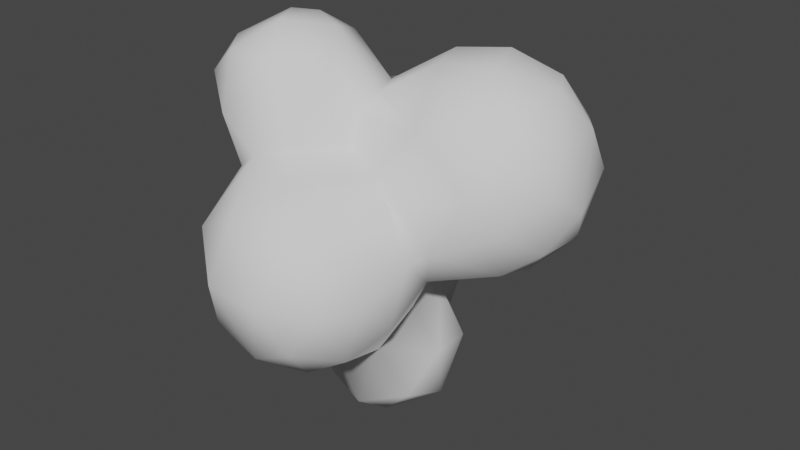 # Source: smoke.blend  (saved by Blender 3.1.7; exported with 4.5.12 LTS)
import bpy
from mathutils import Matrix  # noqa: F401  (used for matrix-valued properties, if any)

bpy.ops.wm.read_factory_settings(use_empty=True)
scene = bpy.context.scene
scene.name = 'Scene'

# ---- collections
col_collection = bpy.data.collections.new('Collection'); scene.collection.children.link(col_collection)

# ---- world
world_world = bpy.data.worlds.new('World'); scene.world = world_world
world_world.use_nodes = True; world_world.node_tree.nodes.clear()
_N = world_world.node_tree.nodes; _L = world_world.node_tree.links
n0 = _N.new('ShaderNodeOutputWorld'); n0.name = 'World Output'; n0.location = (300, 300)
n1 = _N.new('ShaderNodeBackground'); n1.name = 'Background'; n1.location = (10, 300)
n1.inputs[0].default_value = (0.05088, 0.05088, 0.05088, 1.0)
_L.new(n1.outputs[0], n0.inputs[0])
n0.is_active_output = True
world_world.color = (0.05088, 0.05088, 0.05088)
world_world.use_sun_shadow = False
world_world.sun_shadow_jitter_overblur = 0.0

# ---- meshes
me_mesh = bpy.data.meshes.new('Mesh')
me_mesh.from_pydata([(-0.2434, -0.1861, -0.1221), (-0.3152, -0.1006, 0.005338), (-0.3234, 0.02986, -0.07307), (-0.2368, -0.2029, 0.1147), (-0.08942, -0.3189, 0.02436), (-0.2257, -0.0354, -0.2299), (-0.142, -0.2508, -0.1524), (0.006159, -0.2509, -0.2123), (0.08425, -0.3185, 0.008991), (-0.1098, -0.108, -0.2927), (0.1132, -0.1498, -0.2663), (-0.1331, 0.2006, -0.4316), (-0.1526, 0.3151, -0.4112), (0.08548, 0.09557, -0.5176), (-0.0635, 0.1436, -0.498), (-0.05675, 0.297, -0.5639), (-0.003125, 0.2084, -0.5814), (-0.2394, 0.1085, -0.1936), (-0.1256, 0.1509, -0.2771), (-0.1326, 0.3014, -0.1845), (-0.2696, 0.2994, -0.06452), (-0.2411, 0.2138, -0.08878), (-0.05953, 0.06159, -0.3293), (-0.236, -0.03637, 0.2481), (-0.4268, 0.2312, 0.2549), (-0.4789, 0.2408, 0.4425), (-0.2959, 0.02371, 0.2151), (-0.2956, 0.1121, 0.1496), (-0.4191, 0.08684, 0.2786), (-0.3359, 0.3268, 0.1968), (-0.2611, 0.2119, 0.1219), (-0.4135, 0.1408, 0.5696), (-0.4125, 0.03766, 0.4826), (-0.3139, 0.02052, 0.5698), (-0.3997, 0.2592, 0.584), (-0.3103, 0.266, 0.6403), (-0.05876, -0.2445, 0.2143), (-0.1548, -0.05946, 0.3107), (-0.2857, -0.05197, 0.4044), (0.04591, -0.1188, 0.3033), (-0.01279, 0.006422, 0.3437), (0.04844, 0.1284, 0.3355), (0.04604, 0.1765, 0.4197), (-0.1524, 0.004929, 0.5667), (-0.2198, 0.1307, 0.6524), (-0.2251, 0.3018, 0.6403), (-0.108, 0.2457, 0.6312), (-0.02799, 0.1341, 0.5633), (0.04759, 0.25, 0.4613), (-0.3353, 0.3591, -0.04353), (-0.4122, 0.5012, 0.05006), (-0.3365, 0.5053, -0.1706), (-0.3746, 0.6152, -0.1273), (-0.3905, 0.7048, 0.001422), (-0.3051, 0.7892, -0.08794), (-0.2641, 0.863, 0.1002), (-0.129, 0.3832, -0.2569), (-0.06932, 0.4829, -0.3094), (-0.05898, 0.4139, -0.5131), (0.06699, 0.4922, -0.4648), (0.03552, 0.5195, -0.3006), (-0.2621, 0.4792, -0.2333), (-0.2211, 0.7213, -0.2332), (-0.1497, 0.6117, -0.2898), (-0.08338, 0.8724, -0.1347), (-0.2286, 0.866, -0.06931), (-0.0856, 0.9186, 0.06846), (-0.001678, 0.7372, -0.2568), (0.08696, 0.8609, -0.07154), (-0.4308, 0.3313, 0.3409), (-0.3337, 0.3839, 0.213), (-0.2919, 0.4581, 0.3122), (-0.4018, 0.6115, 0.1408), (-0.3395, 0.6288, 0.2587), (-0.3617, 0.4044, 0.4888), (-0.3296, 0.7574, 0.1872), (-0.2327, 0.6956, 0.325), (-0.1928, 0.827, 0.2451), (-0.1862, 0.4829, 0.3828), (-0.1331, 0.6724, 0.3687), (-0.1707, 0.3952, 0.5724), (0.05752, 0.643, 0.4085), (-0.009477, 0.3725, 0.4553), (-0.03288, 0.4332, 0.4208), (0.1678, 0.4541, 0.5705), (-0.05554, 0.7727, 0.3248), (-0.03093, 0.8794, 0.2069), (0.08358, 0.8783, 0.0719), (0.1369, 0.7779, 0.2695), (0.1458, -0.2507, -0.1469), (0.2373, -0.1192, -0.1926), (0.3003, -0.1264, -0.004678), (0.3067, -0.006653, -0.1134), (0.07027, 0.0325, -0.3375), (0.1245, 0.184, -0.5741), (0.1063, 0.3222, -0.6001), (0.2375, 0.1503, -0.4586), (0.2603, 0.2939, -0.5077), (0.2857, 0.2473, -0.3203), (0.185, 0.08234, -0.272), (0.1678, 0.3174, -0.1178), (0.2117, 0.2102, -0.1719), (0.2498, 0.2443, -0.07694), (0.3275, 0.04107, 0.08349), (0.3043, 0.1536, -0.0283), (0.4926, 0.2486, 0.0169), (0.1308, -0.2464, 0.1688), (0.2303, -0.2357, -0.003437), (0.2499, -0.1467, 0.1456), (0.1736, -0.1412, 0.2366), (0.2447, 0.05499, 0.2473), (0.1682, 0.07519, 0.2942), (0.2741, 0.1259, 0.4365), (0.3645, 0.09146, 0.1053), (0.5361, 0.1679, 0.1839), (0.4608, 0.1129, 0.2789), (0.3964, 0.1255, 0.4054), (0.2528, 0.2033, 0.5201), (0.206, 0.3221, 0.5665), (0.4687, 0.2617, 0.5146), (0.5941, 0.3122, 0.09345), (0.622, 0.2993, 0.2886), (0.5361, 0.2037, 0.3875), (0.1294, 0.4212, -0.5398), (0.1452, 0.4851, -0.3139), (0.194, 0.4557, -0.4604), (0.255, 0.4111, -0.3525), (0.1824, 0.387, -0.1974), (0.1381, 0.5464, -0.2376), (0.2441, 0.4527, -0.1176), (0.2896, 0.5855, -0.07445), (0.4624, 0.45, -0.05663), (0.5115, 0.6177, 0.05198), (0.1474, 0.753, -0.1528), (0.2869, 0.6828, -0.005828), (0.185, 0.6253, 0.5067), (0.3828, 0.3442, 0.582), (0.4602, 0.5722, 0.5188), (0.3173, 0.5177, 0.5844), (0.2435, 0.7635, 0.1149), (0.2642, 0.7427, 0.3517), (0.463, 0.7159, 0.17), (0.3827, 0.7521, 0.2949), (0.3777, 0.6813, 0.4661), (0.6492, 0.409, 0.203), (0.5971, 0.4845, 0.0802), (0.6022, 0.5966, 0.2629), (0.5236, 0.4578, 0.5191), (0.5962, 0.3438, 0.418), (0.5933, 0.5309, 0.403), (0.4889, 0.6818, 0.3716)], [], [(4, 3, 0), (6, 0, 9), (7, 4, 6), (9, 93, 10), (18, 12, 11), (93, 22, 13), (15, 16, 14), (11, 15, 14), (2, 17, 5), (21, 19, 18), (2, 5, 0), (28, 25, 24), (26, 27, 1), (27, 30, 2), (29, 30, 24), (31, 32, 33), (35, 31, 44), (31, 34, 25), (4, 36, 3), (27, 28, 24, 30), (39, 37, 36), (37, 38, 23), (37, 43, 38), (47, 46, 44), (40, 47, 43), (48, 47, 42), (37, 40, 43), (42, 47, 40), (38, 43, 33), (44, 45, 35), (38, 32, 28), (42, 40, 41), (50, 53, 52), (12, 56, 57), (58, 59, 123), (59, 58, 57), (60, 59, 57), (61, 62, 63), (61, 63, 57), (57, 67, 60), (20, 49, 61), (65, 54, 55), (70, 49, 20), (69, 70, 29), (70, 72, 50), (71, 73, 70), (35, 74, 34), (55, 53, 75), (84, 83, 82), (82, 83, 78), (83, 81, 78), (46, 82, 80), (85, 77, 79), (55, 66, 65), (86, 85, 88), (77, 86, 55), (86, 77, 85), (78, 73, 71), (78, 71, 74), (45, 80, 35), (69, 74, 71), (89, 107, 8), (92, 91, 90), (90, 107, 89), (99, 93, 13), (96, 99, 13), (94, 96, 13), (95, 97, 94), (97, 98, 96), (101, 99, 98), (101, 104, 92), (104, 103, 92), (102, 105, 104), (99, 90, 10), (8, 107, 106), (111, 110, 112), (113, 115, 110), (103, 113, 110), (48, 42, 112), (117, 48, 112), (136, 117, 119), (114, 113, 105), (114, 105, 120), (115, 114, 122), (121, 114, 120), (110, 39, 109), (110, 109, 108), (126, 125, 124), (126, 97, 125), (127, 98, 126), (129, 131, 102), (129, 102, 100), (100, 127, 128), (129, 100, 128), (68, 139, 134), (131, 120, 105), (84, 82, 118), (143, 138, 137), (137, 138, 147), (136, 84, 118), (140, 139, 88), (140, 88, 81), (139, 141, 134), (143, 140, 135), (144, 120, 145), (132, 146, 145), (146, 149, 144), (144, 121, 120), (146, 144, 145), (147, 148, 149), (149, 150, 137), (137, 147, 149), (150, 141, 142), (146, 141, 150), (150, 143, 137), (7, 89, 8), (16, 94, 13), (8, 106, 36), (106, 109, 39), (60, 128, 124), (60, 67, 128), (127, 100, 101), (46, 48, 82), (136, 118, 117), (139, 68, 87), (1, 2, 0), (2, 21, 17), (0, 6, 4), (5, 9, 0), (7, 6, 9), (4, 7, 8), (7, 9, 10), (3, 1, 0), (22, 18, 11), (12, 15, 11), (14, 13, 22), (13, 14, 16), (16, 15, 95), (14, 22, 11), (9, 5, 18), (17, 18, 5), (21, 18, 17), (56, 12, 18), (18, 19, 56), (9, 18, 22), (19, 21, 20), (9, 22, 93), (3, 23, 1), (25, 69, 24), (28, 23, 38), (28, 26, 23), (81, 83, 84, 135), (28, 27, 26), (38, 33, 32), (31, 35, 34), (32, 31, 25), (33, 44, 31), (36, 37, 3), (4, 8, 36), (40, 37, 39), (106, 39, 36), (3, 37, 23), (39, 41, 40), (43, 47, 44), (43, 44, 33), (46, 45, 44), (46, 47, 48), (20, 21, 30), (1, 23, 26), (28, 32, 25), (52, 62, 51), (51, 62, 61), (51, 50, 52), (49, 50, 51), (52, 53, 54), (53, 55, 54), (54, 62, 52), (12, 57, 58), (58, 95, 15), (58, 123, 95), (12, 58, 15), (20, 61, 19), (56, 61, 57), (56, 19, 61), (62, 67, 63), (62, 64, 67), (65, 66, 64), (67, 68, 133), (66, 68, 64), (62, 65, 64), (64, 68, 67), (54, 65, 62), (49, 51, 61), (63, 67, 57), (49, 70, 50), (70, 30, 29), (20, 30, 70), (69, 71, 70), (70, 73, 72), (69, 25, 74), (25, 34, 74), (74, 35, 80), (53, 72, 75), (72, 73, 75), (78, 76, 73), (79, 76, 78), (78, 80, 82), (78, 81, 79), (112, 110, 115, 116), (75, 76, 77), (76, 79, 77), (55, 86, 66), (88, 85, 79), (86, 87, 66), (86, 88, 87), (74, 80, 78), (75, 77, 55), (50, 72, 53), (76, 75, 73), (81, 88, 79), (10, 90, 89), (91, 107, 90), (97, 96, 94), (98, 99, 96), (99, 101, 92), (99, 92, 90), (101, 102, 104), (104, 113, 103), (100, 102, 101), (93, 99, 10), (92, 103, 91), (108, 109, 106), (91, 103, 108), (91, 108, 107), (107, 108, 106), (39, 110, 111), (113, 114, 115), (42, 41, 111, 112), (108, 103, 110), (118, 48, 117), (112, 119, 117), (116, 119, 112), (121, 122, 114), (122, 119, 116), (122, 148, 119), (133, 130, 128, 67), (121, 148, 122), (116, 115, 122), (123, 125, 97), (95, 123, 97), (124, 125, 59), (59, 125, 123), (124, 127, 126), (131, 105, 102), (129, 130, 131), (130, 134, 132), (131, 130, 132), (128, 127, 124), (130, 129, 128), (133, 68, 134), (131, 132, 145), (133, 134, 130), (48, 118, 82), (136, 147, 138), (138, 84, 136), (143, 135, 138), (138, 135, 84), (140, 142, 139), (87, 88, 139), (142, 141, 139), (146, 150, 149), (144, 148, 121), (144, 149, 148), (119, 147, 136), (148, 147, 119), (141, 146, 132), (81, 135, 140), (143, 142, 140), (143, 150, 142), (7, 10, 89), (95, 94, 16), (111, 41, 39), (60, 124, 59), (97, 126, 98), (98, 127, 101), (69, 29, 24), (46, 80, 45), (2, 1, 27), (30, 21, 2), (87, 68, 66), (104, 105, 113), (134, 141, 132), (131, 145, 120)])
me_mesh.polygons.foreach_set('use_smooth', [True] * 293)
_uv = me_mesh.uv_layers.new(name='UVMap')
_uv.uv.foreach_set('vector', [0.9607, 0.09333, 0.8906, 0.06259, 0.9257, 0.0, 0.3349, 0.379, 0.2872, 0.3756, 0.344, 0.2996, 0.641, 0.7803, 0.7279, 0.8458, 0.6517, 0.836, 0.344, 0.2996, 0.3697, 0.219, 0.4049, 0.2893, 0.2786, 0.2152, 0.2661, 0.1374, 0.3014, 0.1706, 0.8526, 0.8399, 0.8677, 0.8027, 0.9174, 0.884, 0.3304, 0.1029, 0.3681, 0.1232, 0.3476, 0.1689, 0.3014, 0.1706, 0.3304, 0.1029, 0.3476, 0.1689, 0.207, 0.3207, 0.2392, 0.2602, 0.2832, 0.3015, 0.1909, 0.2434, 0.2217, 0.1811, 0.2786, 0.2152, 0.207, 0.3207, 0.2832, 0.3015, 0.2872, 0.3756, 0.08786, 0.3783, 0.0, 0.3631, 0.05919, 0.3251, 0.1486, 0.3721, 0.1441, 0.3295, 0.22, 0.379, 0.1441, 0.3295, 0.1373, 0.2853, 0.207, 0.3207, 0.0749, 0.2693, 0.1373, 0.2853, 0.05919, 0.3251, 0.5752, 0.8599, 0.6144, 0.8992, 0.5653, 0.9236, 0.5123, 0.8366, 0.5752, 0.8599, 0.503, 0.903, 0.5752, 0.8599, 0.5526, 0.8213, 0.6178, 0.8157, 0.9607, 0.09333, 0.9026, 0.1473, 0.8906, 0.06259, 0.1441, 0.3295, 0.08786, 0.3783, 0.05919, 0.3251, 0.1373, 0.2853, 0.8495, 0.1973, 0.8103, 0.1313, 0.9026, 0.1473, 0.7143, 0.88, 0.6633, 0.8546, 0.7296, 0.8458, 0.7143, 0.88, 0.6286, 0.9376, 0.6633, 0.8546, 0.3011, 0.709, 0.316, 0.7705, 0.2564, 0.777, 0.7296, 0.9441, 0.6632, 1.0, 0.6286, 0.9376, 0.3699, 0.6921, 0.3011, 0.709, 0.3517, 0.6657, 0.7143, 0.88, 0.7296, 0.9441, 0.6286, 0.9376, 0.3517, 0.6657, 0.3011, 0.709, 0.2978, 0.6233, 0.6178, 0.9614, 0.528, 0.9649, 0.5653, 0.9236, 0.2564, 0.777, 0.3167, 0.8143, 0.292, 0.8271, 0.1241, 0.4316, 0.05317, 0.4318, 0.08786, 0.3783, 0.3517, 0.6657, 0.2978, 0.6233, 0.3502, 0.6339, 0.05037, 0.1923, 0.0219, 0.1102, 0.07589, 0.1154, 0.2736, 0.8271, 0.3344, 0.8323, 0.3149, 0.8722, 0.9555, 0.5808, 0.8993, 0.5895, 0.9147, 0.5541, 0.2662, 0.9384, 0.2379, 0.884, 0.3149, 0.8722, 0.3272, 0.9164, 0.2662, 0.9384, 0.3149, 0.8722, 0.1599, 0.128, 0.1166, 0.03893, 0.1726, 0.05693, 0.1599, 0.128, 0.1726, 0.05693, 0.2267, 0.08711, 0.4159, 0.1632, 0.462, 0.06717, 0.4496, 0.1593, 0.1589, 0.222, 0.1237, 0.214, 0.1599, 0.128, 0.4655, 0.4832, 0.483, 0.4478, 0.5313, 0.5069, 0.1453, 0.5068, 0.212, 0.4562, 0.2379, 0.4813, 0.01586, 0.3068, 0.05898, 0.2523, 0.0749, 0.2693, 0.1453, 0.5068, 0.08252, 0.44, 0.141, 0.4318, 0.09763, 0.5319, 0.05038, 0.4831, 0.1453, 0.5068, 0.8078, 0.6961, 0.8646, 0.741, 0.8069, 0.7396, 0.5313, 0.5069, 0.5403, 0.4321, 0.5866, 0.4963, 0.04451, 0.7392, 0.08388, 0.6439, 0.09725, 0.6667, 0.9458, 0.6319, 0.9599, 0.6445, 0.9465, 0.7022, 0.08388, 0.6439, 0.015, 0.6447, 0.07399, 0.5786, 0.316, 0.7705, 0.4049, 0.7325, 0.3687, 0.8057, 0.5798, 0.622, 0.572, 0.5606, 0.6218, 0.5983, 0.5313, 0.5069, 0.4794, 0.5656, 0.4655, 0.4832, 0.5215, 0.6119, 0.5798, 0.622, 0.5231, 0.6774, 0.572, 0.5606, 0.5215, 0.6119, 0.5313, 0.5069, 0.5215, 0.6119, 0.572, 0.5606, 0.5798, 0.622, 0.07399, 0.5786, 0.05038, 0.4831, 0.09763, 0.5319, 0.9465, 0.7022, 0.9448, 0.7556, 0.8646, 0.741, 0.8301, 0.6654, 0.8757, 0.6577, 0.8078, 0.6961, 0.8904, 0.8027, 0.8646, 0.741, 0.9448, 0.7556, 0.68, 0.737, 0.7455, 0.7155, 0.7375, 0.7845, 0.7073, 0.6319, 0.7509, 0.6679, 0.6695, 0.6738, 0.6695, 0.6738, 0.7455, 0.7155, 0.68, 0.737, 0.8087, 0.8783, 0.8526, 0.8399, 0.9174, 0.884, 0.8704, 0.9365, 0.8087, 0.8783, 0.9174, 0.884, 0.9304, 0.9234, 0.8704, 0.9365, 0.9174, 0.884, 0.9509, 0.5213, 0.8874, 0.4841, 0.9555, 0.4653, 0.8874, 0.4841, 0.8303, 0.4584, 0.8961, 0.4321, 0.4634, 0.9506, 0.4282, 0.9937, 0.4049, 0.9172, 0.5239, 0.2957, 0.5904, 0.3222, 0.5585, 0.3895, 0.5904, 0.3222, 0.6253, 0.3649, 0.5585, 0.3895, 0.5645, 0.2823, 0.6611, 0.3025, 0.5904, 0.3222, 0.4808, 0.3476, 0.5102, 0.4301, 0.4519, 0.4321, 0.7375, 0.7845, 0.7455, 0.7155, 0.8058, 0.7652, 0.8276, 0.4636, 0.8141, 0.4885, 0.7583, 0.4321, 0.794, 0.5616, 0.7272, 0.5135, 0.8141, 0.4885, 0.8187, 0.5581, 0.794, 0.5616, 0.8141, 0.4885, 0.1387, 0.7026, 0.1734, 0.7028, 0.1891, 0.7888, 0.1433, 0.7892, 0.1387, 0.7026, 0.1891, 0.7888, 0.08174, 0.8273, 0.1433, 0.7892, 0.1262, 0.8525, 0.7101, 0.5657, 0.794, 0.5616, 0.7411, 0.6319, 0.7101, 0.5657, 0.7411, 0.6319, 0.6829, 0.6257, 0.7272, 0.5135, 0.7101, 0.5657, 0.6673, 0.4955, 0.6406, 0.5559, 0.7101, 0.5657, 0.6829, 0.6257, 0.3689, 0.5476, 0.2703, 0.5706, 0.2929, 0.518, 0.3689, 0.5476, 0.2929, 0.518, 0.318, 0.4759, 0.3332, 0.9912, 0.2822, 0.9822, 0.3344, 0.9552, 0.8276, 0.5263, 0.8874, 0.4841, 0.8701, 0.5552, 0.4841, 0.8799, 0.4049, 0.9172, 0.4227, 0.8511, 0.5601, 0.2005, 0.6396, 0.2222, 0.5645, 0.2823, 0.5601, 0.2005, 0.5645, 0.2823, 0.5325, 0.2463, 0.503, 0.916, 0.4841, 0.8799, 0.503, 0.8157, 0.5601, 0.2005, 0.5325, 0.2463, 0.4986, 0.157, 0.5479, 0.01997, 0.6433, 0.06775, 0.6158, 0.1092, 0.6396, 0.2222, 0.7154, 0.2848, 0.6611, 0.3025, 0.04451, 0.7392, 0.09725, 0.6667, 0.09133, 0.768, 0.8335, 0.1974, 0.9196, 0.1973, 0.8658, 0.2322, 0.8658, 0.2322, 0.9196, 0.1973, 0.893, 0.2757, 0.08174, 0.8273, 0.04451, 0.7392, 0.09133, 0.768, 0.5314, 0.7371, 0.451, 0.6805, 0.5231, 0.6774, 0.5314, 0.7371, 0.5231, 0.6774, 0.6026, 0.6713, 0.6433, 0.06775, 0.7194, 0.1076, 0.6158, 0.1092, 0.5565, 0.7973, 0.5314, 0.7371, 0.6142, 0.7355, 0.768, 0.2478, 0.7154, 0.2848, 0.7199, 0.2172, 0.6934, 0.1564, 0.781, 0.166, 0.7199, 0.2172, 0.7855, 0.3178, 0.8354, 0.3003, 0.8277, 0.3897, 0.6286, 0.6054, 0.6406, 0.5559, 0.6829, 0.6257, 0.781, 0.166, 0.768, 0.2478, 0.7199, 0.2172, 0.893, 0.2757, 0.899, 0.3446, 0.8354, 0.3003, 0.8354, 0.3003, 0.797, 0.245, 0.8658, 0.2322, 0.8658, 0.2322, 0.893, 0.2757, 0.8354, 0.3003, 0.5025, 0.8157, 0.4337, 0.7657, 0.4879, 0.7667, 0.781, 0.166, 0.7194, 0.1076, 0.7855, 0.1159, 0.797, 0.245, 0.8335, 0.1974, 0.8658, 0.2322, 0.641, 0.7803, 0.68, 0.737, 0.7375, 0.7845, 0.3681, 0.1232, 0.4049, 0.116, 0.4014, 0.1621, 0.7375, 0.7845, 0.8058, 0.7652, 0.8069, 0.8338, 0.2623, 0.4882, 0.2929, 0.518, 0.2703, 0.5706, 0.4496, 0.1593, 0.4986, 0.157, 0.475, 0.1851, 0.4496, 0.1593, 0.462, 0.06717, 0.4986, 0.157, 0.4841, 0.8799, 0.503, 0.916, 0.4634, 0.9506, 0.316, 0.7705, 0.3699, 0.6921, 0.4049, 0.7325, 0.08174, 0.8273, 0.09133, 0.768, 0.1433, 0.7892, 0.6433, 0.06775, 0.5479, 0.01997, 0.5906, 0.007006, 0.22, 0.379, 0.207, 0.3207, 0.2872, 0.3756, 0.207, 0.3207, 0.1909, 0.2434, 0.2392, 0.2602, 0.9257, 0.0, 0.9628, 0.02841, 0.9607, 0.09333, 0.2832, 0.3015, 0.344, 0.2996, 0.2872, 0.3756, 0.3872, 0.3484, 0.3349, 0.379, 0.344, 0.2996, 0.7279, 0.8458, 0.641, 0.7803, 0.7375, 0.7845, 0.3872, 0.3484, 0.344, 0.2996, 0.4049, 0.2893, 0.8906, 0.06259, 0.8662, 0.004556, 0.9257, 0.0, 0.3277, 0.2277, 0.2786, 0.2152, 0.3014, 0.1706, 0.2661, 0.1374, 0.3304, 0.1029, 0.3014, 0.1706, 0.9304, 0.8429, 0.9174, 0.884, 0.8677, 0.8027, 0.4014, 0.1621, 0.3476, 0.1689, 0.3681, 0.1232, 0.3681, 0.1232, 0.3304, 0.1029, 0.3754, 0.06593, 0.3476, 0.1689, 0.3277, 0.2277, 0.3014, 0.1706, 0.344, 0.2996, 0.2832, 0.3015, 0.2786, 0.2152, 0.2392, 0.2602, 0.2786, 0.2152, 0.2832, 0.3015, 0.1909, 0.2434, 0.2786, 0.2152, 0.2392, 0.2602, 0.394, 0.8271, 0.398, 0.8931, 0.3344, 0.8931, 0.2786, 0.2152, 0.2217, 0.1811, 0.2212, 0.1391, 0.344, 0.2996, 0.2786, 0.2152, 0.3277, 0.2277, 0.2217, 0.1811, 0.1909, 0.2434, 0.1589, 0.222, 0.344, 0.2996, 0.3277, 0.2277, 0.3697, 0.219, 0.8906, 0.06259, 0.8064, 0.0881, 0.8662, 0.004556, 0.0, 0.3631, 0.01586, 0.3068, 0.05919, 0.3251, 0.08786, 0.3783, 0.1698, 0.3909, 0.1241, 0.4316, 0.08786, 0.3783, 0.1486, 0.3721, 0.1698, 0.3909, 0.015, 0.6447, 0.08388, 0.6439, 0.04451, 0.7392, 0.0, 0.7099, 0.08786, 0.3783, 0.1441, 0.3295, 0.1486, 0.3721, 0.6178, 0.9614, 0.5653, 0.9236, 0.6144, 0.8992, 0.5752, 0.8599, 0.5123, 0.8366, 0.5526, 0.8213, 0.6144, 0.8992, 0.5752, 0.8599, 0.6178, 0.8157, 0.5653, 0.9236, 0.503, 0.903, 0.5752, 0.8599, 0.9026, 0.1473, 0.8103, 0.1313, 0.8906, 0.06259, 0.7279, 0.8458, 0.7375, 0.7845, 0.8069, 0.8338, 0.7919, 0.1822, 0.8103, 0.1313, 0.8495, 0.1973, 0.9266, 0.1973, 0.8495, 0.1973, 0.9026, 0.1473, 0.8906, 0.06259, 0.8103, 0.1313, 0.8064, 0.0881, 0.2703, 0.5706, 0.3502, 0.6339, 0.2978, 0.6233, 0.2379, 0.7112, 0.3011, 0.709, 0.2564, 0.777, 0.528, 0.9649, 0.503, 0.903, 0.5653, 0.9236, 0.316, 0.7705, 0.3167, 0.8143, 0.2564, 0.777, 0.316, 0.7705, 0.3011, 0.709, 0.3699, 0.6921, 0.1589, 0.222, 0.1909, 0.2434, 0.1373, 0.2853, 0.8662, 0.004556, 0.8064, 0.0881, 0.7855, 0.05737, 0.08786, 0.3783, 0.05317, 0.4318, 0.0, 0.3631, 0.07589, 0.1154, 0.1166, 0.03893, 0.1203, 0.1403, 0.1203, 0.1403, 0.1166, 0.03893, 0.1599, 0.128, 0.1203, 0.1403, 0.05037, 0.1923, 0.07589, 0.1154, 0.1237, 0.214, 0.05037, 0.1923, 0.1203, 0.1403, 0.07589, 0.1154, 0.0219, 0.1102, 0.04592, 0.05328, 0.5403, 0.4321, 0.5313, 0.5069, 0.483, 0.4478, 0.04592, 0.05328, 0.1166, 0.03893, 0.07589, 0.1154, 0.2736, 0.8271, 0.3149, 0.8722, 0.2379, 0.884, 0.292, 0.07217, 0.3754, 0.06593, 0.3304, 0.1029, 0.292, 0.07217, 0.3453, 0.03976, 0.3754, 0.06593, 0.2661, 0.1374, 0.292, 0.07217, 0.3304, 0.1029, 0.1589, 0.222, 0.1599, 0.128, 0.2217, 0.1811, 0.2212, 0.1391, 0.1599, 0.128, 0.2267, 0.08711, 0.2212, 0.1391, 0.2217, 0.1811, 0.1599, 0.128, 0.1166, 0.03893, 0.1752, 0.0, 0.1726, 0.05693, 0.4067, 0.04945, 0.4816, 0.0, 0.462, 0.06717, 0.4655, 0.4832, 0.4794, 0.5656, 0.4143, 0.52, 0.462, 0.06717, 0.5479, 0.01997, 0.5357, 0.07245, 0.4794, 0.5656, 0.4049, 0.5921, 0.4143, 0.52, 0.4248, 0.4418, 0.4655, 0.4832, 0.4143, 0.52, 0.4816, 0.0, 0.5479, 0.01997, 0.462, 0.06717, 0.04592, 0.05328, 0.04429, 0.02003, 0.1166, 0.03893, 0.1237, 0.214, 0.1203, 0.1403, 0.1599, 0.128, 0.4049, 0.1028, 0.462, 0.06717, 0.4159, 0.1632, 0.212, 0.4562, 0.1453, 0.5068, 0.141, 0.4318, 0.05898, 0.2523, 0.1373, 0.2853, 0.0749, 0.2693, 0.1589, 0.222, 0.1373, 0.2853, 0.05898, 0.2523, 0.8904, 0.8027, 0.9448, 0.7556, 0.9599, 0.7968, 0.1453, 0.5068, 0.05038, 0.4831, 0.08252, 0.44, 0.8904, 0.8027, 0.8352, 0.8002, 0.8646, 0.741, 0.8352, 0.8002, 0.8069, 0.7396, 0.8646, 0.741, 0.8646, 0.741, 0.8078, 0.6961, 0.8757, 0.6577, 0.5403, 0.4321, 0.6019, 0.4523, 0.5866, 0.4963, 0.08252, 0.44, 0.05038, 0.4831, 0.02228, 0.4551, 0.07399, 0.5786, 0.01325, 0.5239, 0.05038, 0.4831, 0.01224, 0.5691, 0.01325, 0.5239, 0.07399, 0.5786, 0.9465, 0.7022, 0.8757, 0.6577, 0.9458, 0.6319, 0.07399, 0.5786, 0.015, 0.6447, 0.01224, 0.5691, 0.7583, 0.4321, 0.8141, 0.4885, 0.7272, 0.5135, 0.7235, 0.4599, 0.5866, 0.4963, 0.623, 0.5557, 0.572, 0.5606, 0.623, 0.5557, 0.6218, 0.5983, 0.572, 0.5606, 0.5313, 0.5069, 0.5215, 0.6119, 0.4794, 0.5656, 0.9559, 0.9171, 0.9304, 0.8503, 0.9559, 0.8027, 0.5215, 0.6119, 0.453, 0.6227, 0.4794, 0.5656, 0.5215, 0.6119, 0.5231, 0.6774, 0.453, 0.6227, 0.8646, 0.741, 0.8757, 0.6577, 0.9465, 0.7022, 0.5866, 0.4963, 0.572, 0.5606, 0.5313, 0.5069, 0.05037, 0.1923, 0.007394, 0.1695, 0.0219, 0.1102, 0.623, 0.5557, 0.5866, 0.4963, 0.6286, 0.5003, 0.6026, 0.6713, 0.5231, 0.6774, 0.6218, 0.5983, 0.6286, 0.7176, 0.6695, 0.6738, 0.68, 0.737, 0.7509, 0.6679, 0.7455, 0.7155, 0.6695, 0.6738, 0.8874, 0.4841, 0.8961, 0.4321, 0.9555, 0.4653, 0.8069, 0.9527, 0.8087, 0.8783, 0.8704, 0.9365, 0.4808, 0.3476, 0.5239, 0.2957, 0.5585, 0.3895, 0.4808, 0.3476, 0.5585, 0.3895, 0.5102, 0.4301, 0.5239, 0.2957, 0.5645, 0.2823, 0.5904, 0.3222, 0.5904, 0.3222, 0.6445, 0.3479, 0.6253, 0.3649, 0.5325, 0.2463, 0.5645, 0.2823, 0.5239, 0.2957, 0.4267, 0.358, 0.4808, 0.3476, 0.4519, 0.4321, 0.5585, 0.3895, 0.6253, 0.3649, 0.5838, 0.4321, 0.318, 0.4759, 0.2929, 0.518, 0.2623, 0.4882, 0.3587, 0.4318, 0.4049, 0.4844, 0.318, 0.4759, 0.7509, 0.6679, 0.8069, 0.701, 0.7455, 0.7155, 0.7455, 0.7155, 0.8069, 0.701, 0.8058, 0.7652, 0.2703, 0.5706, 0.3689, 0.5476, 0.3565, 0.5823, 0.794, 0.5616, 0.7101, 0.5657, 0.7272, 0.5135, 0.1734, 0.7028, 0.2092, 0.6923, 0.2379, 0.7304, 0.1891, 0.7888, 0.318, 0.4759, 0.4049, 0.4844, 0.3689, 0.5476, 0.09133, 0.768, 0.1387, 0.7026, 0.1433, 0.7892, 0.1891, 0.7888, 0.1262, 0.8525, 0.1433, 0.7892, 0.1974, 0.8232, 0.1262, 0.8525, 0.1891, 0.7888, 0.6406, 0.5559, 0.6673, 0.4955, 0.7101, 0.5657, 0.6673, 0.4955, 0.6569, 0.4472, 0.7235, 0.4599, 0.9487, 0.3726, 0.899, 0.3446, 0.9652, 0.3132, 0.5357, 0.07245, 0.5917, 0.1509, 0.4986, 0.157, 0.462, 0.06717, 0.8844, 0.3913, 0.899, 0.3446, 0.9487, 0.3726, 0.7235, 0.4599, 0.7272, 0.5135, 0.6673, 0.4955, 0.9147, 0.5541, 0.8701, 0.5552, 0.8874, 0.4841, 0.9509, 0.5213, 0.9147, 0.5541, 0.8874, 0.4841, 0.3344, 0.9552, 0.2822, 0.9822, 0.2662, 0.9384, 0.8993, 0.5895, 0.8701, 0.5552, 0.9147, 0.5541, 0.4725, 0.8324, 0.4841, 0.8799, 0.4227, 0.8511, 0.6396, 0.2222, 0.6611, 0.3025, 0.5645, 0.2823, 0.5601, 0.2005, 0.5917, 0.1509, 0.6396, 0.2222, 0.5917, 0.1509, 0.6158, 0.1092, 0.6934, 0.1564, 0.6396, 0.2222, 0.5917, 0.1509, 0.6934, 0.1564, 0.4986, 0.157, 0.5159, 0.2233, 0.475, 0.1851, 0.5917, 0.1509, 0.5601, 0.2005, 0.4986, 0.157, 0.5357, 0.07245, 0.5479, 0.01997, 0.6158, 0.1092, 0.6396, 0.2222, 0.6934, 0.1564, 0.7199, 0.2172, 0.5357, 0.07245, 0.6158, 0.1092, 0.5917, 0.1509, 0.1387, 0.7026, 0.09133, 0.768, 0.09725, 0.6667, 0.9652, 0.2569, 0.893, 0.2757, 0.9196, 0.1973, 0.02073, 0.7838, 0.04451, 0.7392, 0.08174, 0.8273, 0.5565, 0.7973, 0.6142, 0.7355, 0.6286, 0.7916, 0.02073, 0.7838, 0.0, 0.7099, 0.04451, 0.7392, 0.5314, 0.7371, 0.4879, 0.7667, 0.451, 0.6805, 0.453, 0.6227, 0.5231, 0.6774, 0.451, 0.6805, 0.4879, 0.7667, 0.4337, 0.7657, 0.451, 0.6805, 0.7855, 0.3178, 0.797, 0.245, 0.8354, 0.3003, 0.8277, 0.3897, 0.899, 0.3446, 0.8844, 0.3913, 0.8277, 0.3897, 0.8354, 0.3003, 0.899, 0.3446, 0.9652, 0.3132, 0.893, 0.2757, 0.9652, 0.2569, 0.899, 0.3446, 0.893, 0.2757, 0.9652, 0.3132, 0.7194, 0.1076, 0.781, 0.166, 0.6934, 0.1564, 0.6026, 0.6713, 0.6142, 0.7355, 0.5314, 0.7371, 0.5565, 0.7973, 0.4879, 0.7667, 0.5314, 0.7371, 0.5565, 0.7973, 0.5025, 0.8157, 0.4879, 0.7667, 0.641, 0.7803, 0.6286, 0.7176, 0.68, 0.737, 0.3754, 0.06593, 0.4049, 0.116, 0.3681, 0.1232, 0.3565, 0.5823, 0.3502, 0.6339, 0.2703, 0.5706, 0.3272, 0.9164, 0.3344, 0.9552, 0.2662, 0.9384, 0.8874, 0.4841, 0.8276, 0.5263, 0.8303, 0.4584, 0.4049, 0.9172, 0.4841, 0.8799, 0.4634, 0.9506, 0.01586, 0.3068, 0.0749, 0.2693, 0.05919, 0.3251, 0.316, 0.7705, 0.3687, 0.8057, 0.3167, 0.8143, 0.7296, 0.8699, 0.7675, 0.8458, 0.7675, 0.9521, 0.1373, 0.2853, 0.1909, 0.2434, 0.207, 0.3207, 0.453, 0.6227, 0.4049, 0.5921, 0.4794, 0.5656, 0.8276, 0.6108, 0.7411, 0.6319, 0.794, 0.5616, 0.6158, 0.1092, 0.7194, 0.1076, 0.6934, 0.1564, 0.6396, 0.2222, 0.7199, 0.2172, 0.7154, 0.2848])
me_mesh.use_remesh_fix_poles = True
me_mesh.use_remesh_preserve_attributes = False
me_mesh.update()

# ---- objects
ob_mball_005 = bpy.data.objects.new('Mball.005', me_mesh)

# ---- transforms, parenting, visibility, modifiers, constraints
ob_mball_005.location = (0.0, 0.0, 0.0)
ob_mball_005.scale = (1.932, 1.932, 1.932)

# ---- collection membership
col_collection.objects.link(ob_mball_005)

# ---- scene / render settings (as saved in the file)
scene.frame_start = 1; scene.frame_end = 250; scene.frame_set(1)
scene.render.engine = 'BLENDER_EEVEE_NEXT'
scene.cycles.sampling_pattern = 'TABULATED_SOBOL'
scene.cycles.use_light_tree = False
scene.view_settings.view_transform = 'Filmic'
bpy.context.view_layer.update()

# ---- added for rendering (the .blend has no active camera and no usable light): camera, sun
cam_auto = bpy.data.cameras.new('AutoCamera')
cam_auto.lens = 50.0
cam_auto.sensor_width = 36.0
cam_auto.clip_end = 1000.0
ob_auto_camera = bpy.data.objects.new('AutoCamera', cam_auto)
scene.collection.objects.link(ob_auto_camera)
ob_auto_camera.location = (3.90217, -3.90589, 3.04062)
ob_auto_camera.rotation_euler = (1.09748, -7.21219e-08, 0.694738)
scene.camera = ob_auto_camera
light_auto_sun = bpy.data.lights.new('AutoSun', 'SUN')
light_auto_sun.energy = 3.0
light_auto_sun.angle = 0.0523599
ob_auto_sun = bpy.data.objects.new('AutoSun', light_auto_sun)
scene.collection.objects.link(ob_auto_sun)
ob_auto_sun.rotation_euler = (0.872665, 0.174533, 0.523599)
bpy.context.view_layer.update()
